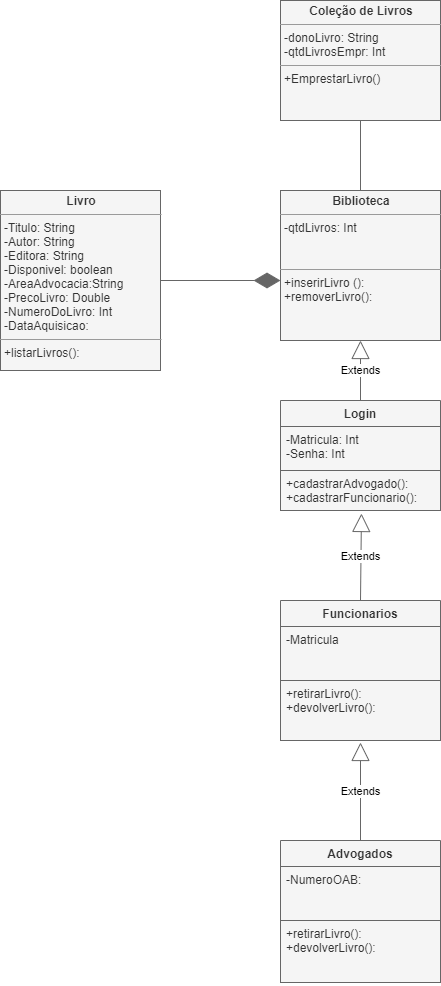

The diagram above was exported from draw.io. Its source (the exported page's mxGraphModel, read from the mxfile embedded in the PNG):
<mxGraphModel dx="841" dy="452" grid="1" gridSize="10" guides="1" tooltips="1" connect="1" arrows="1" fold="1" page="1" pageScale="1" pageWidth="827" pageHeight="1169" math="0" shadow="0">
  <root>
    <mxCell id="WIyWlLk6GJQsqaUBKTNV-0" />
    <mxCell id="WIyWlLk6GJQsqaUBKTNV-1" parent="WIyWlLk6GJQsqaUBKTNV-0" />
    <mxCell id="-tyxNXDgcyC-wuggzr-B-2" value="&lt;p style=&quot;margin: 0px ; margin-top: 4px ; text-align: center&quot;&gt;&lt;b&gt;Biblioteca&lt;/b&gt;&lt;/p&gt;&lt;hr size=&quot;1&quot;&gt;&lt;p style=&quot;margin: 0px ; margin-left: 4px&quot;&gt;-qtdLivros: Int&lt;/p&gt;&lt;p style=&quot;margin: 0px ; margin-left: 4px&quot;&gt;&lt;br&gt;&lt;/p&gt;&lt;p style=&quot;margin: 0px ; margin-left: 4px&quot;&gt;&lt;br&gt;&lt;/p&gt;&lt;hr size=&quot;1&quot;&gt;&lt;p style=&quot;margin: 0px ; margin-left: 4px&quot;&gt;+inserirLivro ():&lt;/p&gt;&lt;p style=&quot;margin: 0px ; margin-left: 4px&quot;&gt;+removerLivro():&lt;/p&gt;" style="verticalAlign=top;align=left;overflow=fill;fontSize=12;fontFamily=Helvetica;html=1;fillColor=#f5f5f5;strokeColor=#666666;fontColor=#333333;" vertex="1" parent="WIyWlLk6GJQsqaUBKTNV-1">
      <mxGeometry x="360" y="230" width="160" height="150" as="geometry" />
    </mxCell>
    <mxCell id="-tyxNXDgcyC-wuggzr-B-10" value="&lt;p style=&quot;margin: 0px ; margin-top: 4px ; text-align: center&quot;&gt;&lt;b&gt;Livro&lt;/b&gt;&lt;/p&gt;&lt;hr size=&quot;1&quot;&gt;&lt;p style=&quot;margin: 0px ; margin-left: 4px&quot;&gt;-Titulo: String&lt;/p&gt;&lt;p style=&quot;margin: 0px ; margin-left: 4px&quot;&gt;-Autor: String&lt;br&gt;-Editora: String&lt;/p&gt;&lt;p style=&quot;margin: 0px ; margin-left: 4px&quot;&gt;-Disponivel: boolean&lt;/p&gt;&lt;p style=&quot;margin: 0px ; margin-left: 4px&quot;&gt;-AreaAdvocacia:String&lt;/p&gt;&lt;p style=&quot;margin: 0px ; margin-left: 4px&quot;&gt;-PrecoLivro: Double&lt;/p&gt;&lt;p style=&quot;margin: 0px ; margin-left: 4px&quot;&gt;-NumeroDoLivro: Int&lt;/p&gt;&lt;p style=&quot;margin: 0px ; margin-left: 4px&quot;&gt;-DataAquisicao:&lt;/p&gt;&lt;hr size=&quot;1&quot;&gt;&lt;p style=&quot;margin: 0px ; margin-left: 4px&quot;&gt;+listarLivros():&amp;nbsp;&lt;/p&gt;" style="verticalAlign=top;align=left;overflow=fill;fontSize=12;fontFamily=Helvetica;html=1;fillColor=#f5f5f5;strokeColor=#666666;fontColor=#333333;" vertex="1" parent="WIyWlLk6GJQsqaUBKTNV-1">
      <mxGeometry x="80" y="230" width="160" height="180" as="geometry" />
    </mxCell>
    <mxCell id="-tyxNXDgcyC-wuggzr-B-13" value="" style="endArrow=diamondThin;endFill=1;endSize=24;html=1;fillColor=#f5f5f5;strokeColor=#666666;" edge="1" parent="WIyWlLk6GJQsqaUBKTNV-1">
      <mxGeometry width="160" relative="1" as="geometry">
        <mxPoint x="240" y="320" as="sourcePoint" />
        <mxPoint x="360" y="320" as="targetPoint" />
      </mxGeometry>
    </mxCell>
    <mxCell id="-tyxNXDgcyC-wuggzr-B-25" value="&lt;p style=&quot;margin: 0px ; margin-top: 4px ; text-align: center&quot;&gt;&lt;b&gt;Coleção de Livros&lt;/b&gt;&lt;/p&gt;&lt;hr size=&quot;1&quot;&gt;&lt;p style=&quot;margin: 0px ; margin-left: 4px&quot;&gt;-donoLivro: String&lt;/p&gt;&lt;p style=&quot;margin: 0px ; margin-left: 4px&quot;&gt;-qtdLivrosEmpr: Int&lt;/p&gt;&lt;hr size=&quot;1&quot;&gt;&lt;p style=&quot;margin: 0px ; margin-left: 4px&quot;&gt;+EmprestarLivro()&lt;/p&gt;" style="verticalAlign=top;align=left;overflow=fill;fontSize=12;fontFamily=Helvetica;html=1;fillColor=#f5f5f5;strokeColor=#666666;fontColor=#333333;" vertex="1" parent="WIyWlLk6GJQsqaUBKTNV-1">
      <mxGeometry x="360" y="40" width="160" height="120" as="geometry" />
    </mxCell>
    <mxCell id="-tyxNXDgcyC-wuggzr-B-27" value="" style="endArrow=none;html=1;strokeColor=#666666;entryX=0.5;entryY=1;entryDx=0;entryDy=0;exitX=0.5;exitY=0;exitDx=0;exitDy=0;fillColor=#f5f5f5;" edge="1" parent="WIyWlLk6GJQsqaUBKTNV-1" source="-tyxNXDgcyC-wuggzr-B-2" target="-tyxNXDgcyC-wuggzr-B-25">
      <mxGeometry width="50" height="50" relative="1" as="geometry">
        <mxPoint x="420" y="220" as="sourcePoint" />
        <mxPoint x="470" y="170" as="targetPoint" />
      </mxGeometry>
    </mxCell>
    <mxCell id="-tyxNXDgcyC-wuggzr-B-33" value="Extends" style="endArrow=block;endSize=16;endFill=0;html=1;strokeColor=#666666;exitX=0.5;exitY=0;exitDx=0;exitDy=0;entryX=0.5;entryY=1;entryDx=0;entryDy=0;fillColor=#f5f5f5;" edge="1" parent="WIyWlLk6GJQsqaUBKTNV-1" source="-tyxNXDgcyC-wuggzr-B-29" target="-tyxNXDgcyC-wuggzr-B-2">
      <mxGeometry width="160" relative="1" as="geometry">
        <mxPoint x="370" y="440" as="sourcePoint" />
        <mxPoint x="530" y="440" as="targetPoint" />
      </mxGeometry>
    </mxCell>
    <mxCell id="-tyxNXDgcyC-wuggzr-B-43" value="Extends" style="endArrow=block;endSize=16;endFill=0;html=1;strokeColor=#666666;exitX=0.5;exitY=0;exitDx=0;exitDy=0;entryX=0.506;entryY=1.075;entryDx=0;entryDy=0;entryPerimeter=0;fillColor=#f5f5f5;" edge="1" parent="WIyWlLk6GJQsqaUBKTNV-1" source="-tyxNXDgcyC-wuggzr-B-38" target="-tyxNXDgcyC-wuggzr-B-32">
      <mxGeometry width="160" relative="1" as="geometry">
        <mxPoint x="460" y="640" as="sourcePoint" />
        <mxPoint x="441" y="610" as="targetPoint" />
        <Array as="points" />
      </mxGeometry>
    </mxCell>
    <mxCell id="-tyxNXDgcyC-wuggzr-B-29" value="Login" style="swimlane;fontStyle=1;align=center;verticalAlign=top;childLayout=stackLayout;horizontal=1;startSize=26;horizontalStack=0;resizeParent=1;resizeParentMax=0;resizeLast=0;collapsible=1;marginBottom=0;fillColor=#f5f5f5;strokeColor=#666666;fontColor=#333333;" vertex="1" parent="WIyWlLk6GJQsqaUBKTNV-1">
      <mxGeometry x="360" y="440" width="160" height="110" as="geometry" />
    </mxCell>
    <mxCell id="-tyxNXDgcyC-wuggzr-B-30" value="-Matricula: Int&#10;-Senha: Int" style="text;align=left;verticalAlign=top;spacingLeft=4;spacingRight=4;overflow=hidden;rotatable=0;points=[[0,0.5],[1,0.5]];portConstraint=eastwest;fillColor=#f5f5f5;strokeColor=#666666;fontColor=#333333;" vertex="1" parent="-tyxNXDgcyC-wuggzr-B-29">
      <mxGeometry y="26" width="160" height="44" as="geometry" />
    </mxCell>
    <mxCell id="-tyxNXDgcyC-wuggzr-B-32" value="+cadastrarAdvogado():&#10;+cadastrarFuncionario():" style="text;strokeColor=#666666;fillColor=#f5f5f5;align=left;verticalAlign=top;spacingLeft=4;spacingRight=4;overflow=hidden;rotatable=0;points=[[0,0.5],[1,0.5]];portConstraint=eastwest;fontColor=#333333;" vertex="1" parent="-tyxNXDgcyC-wuggzr-B-29">
      <mxGeometry y="70" width="160" height="40" as="geometry" />
    </mxCell>
    <mxCell id="-tyxNXDgcyC-wuggzr-B-34" value="Advogados" style="swimlane;fontStyle=1;align=center;verticalAlign=top;childLayout=stackLayout;horizontal=1;startSize=26;horizontalStack=0;resizeParent=1;resizeParentMax=0;resizeLast=0;collapsible=1;marginBottom=0;fillColor=#f5f5f5;strokeColor=#666666;fontColor=#333333;" vertex="1" parent="WIyWlLk6GJQsqaUBKTNV-1">
      <mxGeometry x="360" y="880" width="160" height="142" as="geometry" />
    </mxCell>
    <mxCell id="-tyxNXDgcyC-wuggzr-B-45" value="Extends" style="endArrow=block;endSize=16;endFill=0;html=1;strokeColor=#666666;entryX=0.5;entryY=1.033;entryDx=0;entryDy=0;entryPerimeter=0;fillColor=#f5f5f5;" edge="1" parent="-tyxNXDgcyC-wuggzr-B-34" target="-tyxNXDgcyC-wuggzr-B-41">
      <mxGeometry width="160" relative="1" as="geometry">
        <mxPoint x="80" as="sourcePoint" />
        <mxPoint x="230" as="targetPoint" />
      </mxGeometry>
    </mxCell>
    <mxCell id="-tyxNXDgcyC-wuggzr-B-35" value="-NumeroOAB:" style="text;strokeColor=#666666;fillColor=#f5f5f5;align=left;verticalAlign=top;spacingLeft=4;spacingRight=4;overflow=hidden;rotatable=0;points=[[0,0.5],[1,0.5]];portConstraint=eastwest;fontColor=#333333;" vertex="1" parent="-tyxNXDgcyC-wuggzr-B-34">
      <mxGeometry y="26" width="160" height="54" as="geometry" />
    </mxCell>
    <mxCell id="-tyxNXDgcyC-wuggzr-B-37" value="+retirarLivro():&#10;+devolverLivro():" style="text;strokeColor=#666666;fillColor=#f5f5f5;align=left;verticalAlign=top;spacingLeft=4;spacingRight=4;overflow=hidden;rotatable=0;points=[[0,0.5],[1,0.5]];portConstraint=eastwest;fontColor=#333333;" vertex="1" parent="-tyxNXDgcyC-wuggzr-B-34">
      <mxGeometry y="80" width="160" height="62" as="geometry" />
    </mxCell>
    <mxCell id="-tyxNXDgcyC-wuggzr-B-38" value="Funcionarios" style="swimlane;fontStyle=1;align=center;verticalAlign=top;childLayout=stackLayout;horizontal=1;startSize=26;horizontalStack=0;resizeParent=1;resizeParentMax=0;resizeLast=0;collapsible=1;marginBottom=0;fillColor=#f5f5f5;strokeColor=#666666;fontColor=#333333;" vertex="1" parent="WIyWlLk6GJQsqaUBKTNV-1">
      <mxGeometry x="360" y="640" width="160" height="140" as="geometry" />
    </mxCell>
    <mxCell id="-tyxNXDgcyC-wuggzr-B-39" value="-Matricula" style="text;strokeColor=#666666;fillColor=#f5f5f5;align=left;verticalAlign=top;spacingLeft=4;spacingRight=4;overflow=hidden;rotatable=0;points=[[0,0.5],[1,0.5]];portConstraint=eastwest;fontColor=#333333;" vertex="1" parent="-tyxNXDgcyC-wuggzr-B-38">
      <mxGeometry y="26" width="160" height="54" as="geometry" />
    </mxCell>
    <mxCell id="-tyxNXDgcyC-wuggzr-B-41" value="+retirarLivro():&#10;+devolverLivro():" style="text;strokeColor=#666666;fillColor=#f5f5f5;align=left;verticalAlign=top;spacingLeft=4;spacingRight=4;overflow=hidden;rotatable=0;points=[[0,0.5],[1,0.5]];portConstraint=eastwest;fontColor=#333333;" vertex="1" parent="-tyxNXDgcyC-wuggzr-B-38">
      <mxGeometry y="80" width="160" height="60" as="geometry" />
    </mxCell>
  </root>
</mxGraphModel>